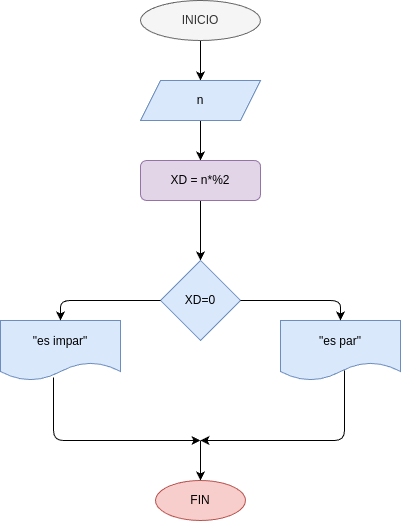

The diagram above was exported from draw.io. Its source (the exported page's mxGraphModel, read from the mxfile embedded in the PNG):
<mxGraphModel dx="633" dy="483" grid="1" gridSize="10" guides="1" tooltips="1" connect="1" arrows="1" fold="1" page="1" pageScale="1" pageWidth="850" pageHeight="1100" math="0" shadow="0">
  <root>
    <mxCell id="0" />
    <mxCell id="1" parent="0" />
    <mxCell id="10" value="" style="edgeStyle=none;html=1;" parent="1" source="2" target="3" edge="1">
      <mxGeometry relative="1" as="geometry" />
    </mxCell>
    <mxCell id="2" value="INICIO" style="ellipse;whiteSpace=wrap;html=1;fillColor=#f5f5f5;fontColor=#333333;strokeColor=#666666;" parent="1" vertex="1">
      <mxGeometry x="180" width="120" height="40" as="geometry" />
    </mxCell>
    <mxCell id="5" value="" style="edgeStyle=none;html=1;" parent="1" source="3" target="4" edge="1">
      <mxGeometry relative="1" as="geometry" />
    </mxCell>
    <mxCell id="3" value="n" style="shape=parallelogram;perimeter=parallelogramPerimeter;whiteSpace=wrap;html=1;fixedSize=1;fillColor=#dae8fc;strokeColor=#6c8ebf;" parent="1" vertex="1">
      <mxGeometry x="180" y="80" width="120" height="40" as="geometry" />
    </mxCell>
    <mxCell id="7" value="" style="edgeStyle=none;html=1;" parent="1" source="4" edge="1">
      <mxGeometry relative="1" as="geometry">
        <mxPoint x="240" y="260" as="targetPoint" />
      </mxGeometry>
    </mxCell>
    <mxCell id="4" value="XD = n*%2" style="rounded=1;whiteSpace=wrap;html=1;fillColor=#e1d5e7;strokeColor=#9673a6;" parent="1" vertex="1">
      <mxGeometry x="180" y="160" width="120" height="40" as="geometry" />
    </mxCell>
    <mxCell id="8" value="XD=0" style="rhombus;whiteSpace=wrap;html=1;fillColor=#dae8fc;strokeColor=#6c8ebf;" parent="1" vertex="1">
      <mxGeometry x="200" y="260" width="80" height="80" as="geometry" />
    </mxCell>
    <mxCell id="11" value="&quot;es par&quot;" style="shape=document;whiteSpace=wrap;html=1;boundedLbl=1;fillColor=#dae8fc;strokeColor=#6c8ebf;" parent="1" vertex="1">
      <mxGeometry x="320" y="320" width="120" height="60" as="geometry" />
    </mxCell>
    <mxCell id="12" value="&quot;es impar&quot;" style="shape=document;whiteSpace=wrap;html=1;boundedLbl=1;fillColor=#dae8fc;strokeColor=#6c8ebf;" parent="1" vertex="1">
      <mxGeometry x="40" y="320" width="120" height="60" as="geometry" />
    </mxCell>
    <mxCell id="14" value="" style="endArrow=classic;html=1;entryX=0.5;entryY=0;entryDx=0;entryDy=0;exitX=0;exitY=0.5;exitDx=0;exitDy=0;" parent="1" source="8" target="12" edge="1">
      <mxGeometry width="50" height="50" relative="1" as="geometry">
        <mxPoint x="110" y="300" as="sourcePoint" />
        <mxPoint x="160" y="250" as="targetPoint" />
        <Array as="points">
          <mxPoint x="100" y="300" />
        </Array>
      </mxGeometry>
    </mxCell>
    <mxCell id="15" value="" style="endArrow=classic;html=1;exitX=1;exitY=0.5;exitDx=0;exitDy=0;entryX=0.5;entryY=0;entryDx=0;entryDy=0;" parent="1" source="8" target="11" edge="1">
      <mxGeometry width="50" height="50" relative="1" as="geometry">
        <mxPoint x="330" y="310" as="sourcePoint" />
        <mxPoint x="380" y="260" as="targetPoint" />
        <Array as="points">
          <mxPoint x="380" y="300" />
        </Array>
      </mxGeometry>
    </mxCell>
    <mxCell id="16" value="" style="endArrow=classic;html=1;exitX=0.533;exitY=0.833;exitDx=0;exitDy=0;exitPerimeter=0;" parent="1" source="11" edge="1">
      <mxGeometry width="50" height="50" relative="1" as="geometry">
        <mxPoint x="350" y="450" as="sourcePoint" />
        <mxPoint x="240" y="440" as="targetPoint" />
        <Array as="points">
          <mxPoint x="384" y="440" />
        </Array>
      </mxGeometry>
    </mxCell>
    <mxCell id="17" value="" style="endArrow=classic;html=1;exitX=0.442;exitY=0.95;exitDx=0;exitDy=0;exitPerimeter=0;" parent="1" source="12" edge="1">
      <mxGeometry width="50" height="50" relative="1" as="geometry">
        <mxPoint x="90" y="450" as="sourcePoint" />
        <mxPoint x="240" y="440" as="targetPoint" />
        <Array as="points">
          <mxPoint x="93" y="440" />
        </Array>
      </mxGeometry>
    </mxCell>
    <mxCell id="19" value="" style="endArrow=classic;html=1;" parent="1" edge="1">
      <mxGeometry width="50" height="50" relative="1" as="geometry">
        <mxPoint x="240" y="440" as="sourcePoint" />
        <mxPoint x="240" y="480" as="targetPoint" />
      </mxGeometry>
    </mxCell>
    <mxCell id="20" value="FIN" style="ellipse;whiteSpace=wrap;html=1;fillColor=#f8cecc;strokeColor=#b85450;" parent="1" vertex="1">
      <mxGeometry x="195" y="480" width="90" height="40" as="geometry" />
    </mxCell>
  </root>
</mxGraphModel>